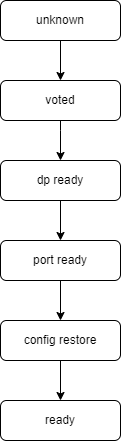

The diagram above was exported from draw.io. Its source (the exported page's mxGraphModel, read from the mxfile embedded in the PNG):
<mxGraphModel dx="1422" dy="762" grid="1" gridSize="10" guides="1" tooltips="1" connect="1" arrows="1" fold="1" page="1" pageScale="1" pageWidth="827" pageHeight="1169" math="0" shadow="0">
  <root>
    <mxCell id="0" />
    <mxCell id="1" parent="0" />
    <mxCell id="CFwC-T0h_dzmYEqUvwoP-3" value="" style="edgeStyle=orthogonalEdgeStyle;rounded=0;orthogonalLoop=1;jettySize=auto;html=1;" parent="1" source="CFwC-T0h_dzmYEqUvwoP-1" target="CFwC-T0h_dzmYEqUvwoP-2" edge="1">
      <mxGeometry relative="1" as="geometry" />
    </mxCell>
    <mxCell id="CFwC-T0h_dzmYEqUvwoP-1" value="unknown" style="rounded=1;whiteSpace=wrap;html=1;" parent="1" vertex="1">
      <mxGeometry x="280" y="80" width="120" height="40" as="geometry" />
    </mxCell>
    <mxCell id="CFwC-T0h_dzmYEqUvwoP-5" value="" style="edgeStyle=orthogonalEdgeStyle;rounded=0;orthogonalLoop=1;jettySize=auto;html=1;" parent="1" source="CFwC-T0h_dzmYEqUvwoP-2" target="CFwC-T0h_dzmYEqUvwoP-4" edge="1">
      <mxGeometry relative="1" as="geometry">
        <Array as="points">
          <mxPoint x="340" y="210" />
          <mxPoint x="340" y="210" />
        </Array>
      </mxGeometry>
    </mxCell>
    <mxCell id="CFwC-T0h_dzmYEqUvwoP-2" value="voted" style="rounded=1;whiteSpace=wrap;html=1;" parent="1" vertex="1">
      <mxGeometry x="280" y="160" width="120" height="40" as="geometry" />
    </mxCell>
    <mxCell id="CFwC-T0h_dzmYEqUvwoP-7" value="" style="edgeStyle=orthogonalEdgeStyle;rounded=0;orthogonalLoop=1;jettySize=auto;html=1;" parent="1" source="CFwC-T0h_dzmYEqUvwoP-4" target="CFwC-T0h_dzmYEqUvwoP-6" edge="1">
      <mxGeometry relative="1" as="geometry" />
    </mxCell>
    <mxCell id="CFwC-T0h_dzmYEqUvwoP-4" value="dp ready" style="rounded=1;whiteSpace=wrap;html=1;" parent="1" vertex="1">
      <mxGeometry x="280" y="240" width="120" height="40" as="geometry" />
    </mxCell>
    <mxCell id="CFwC-T0h_dzmYEqUvwoP-9" value="" style="edgeStyle=orthogonalEdgeStyle;rounded=0;orthogonalLoop=1;jettySize=auto;html=1;" parent="1" source="CFwC-T0h_dzmYEqUvwoP-6" target="CFwC-T0h_dzmYEqUvwoP-8" edge="1">
      <mxGeometry relative="1" as="geometry" />
    </mxCell>
    <mxCell id="CFwC-T0h_dzmYEqUvwoP-6" value="port ready" style="rounded=1;whiteSpace=wrap;html=1;" parent="1" vertex="1">
      <mxGeometry x="280" y="320" width="120" height="40" as="geometry" />
    </mxCell>
    <mxCell id="CFwC-T0h_dzmYEqUvwoP-11" value="" style="edgeStyle=orthogonalEdgeStyle;rounded=0;orthogonalLoop=1;jettySize=auto;html=1;" parent="1" source="CFwC-T0h_dzmYEqUvwoP-8" target="CFwC-T0h_dzmYEqUvwoP-10" edge="1">
      <mxGeometry relative="1" as="geometry" />
    </mxCell>
    <mxCell id="CFwC-T0h_dzmYEqUvwoP-8" value="config restore" style="rounded=1;whiteSpace=wrap;html=1;" parent="1" vertex="1">
      <mxGeometry x="280" y="400" width="120" height="40" as="geometry" />
    </mxCell>
    <mxCell id="CFwC-T0h_dzmYEqUvwoP-10" value="ready" style="rounded=1;whiteSpace=wrap;html=1;" parent="1" vertex="1">
      <mxGeometry x="280" y="480" width="120" height="40" as="geometry" />
    </mxCell>
  </root>
</mxGraphModel>